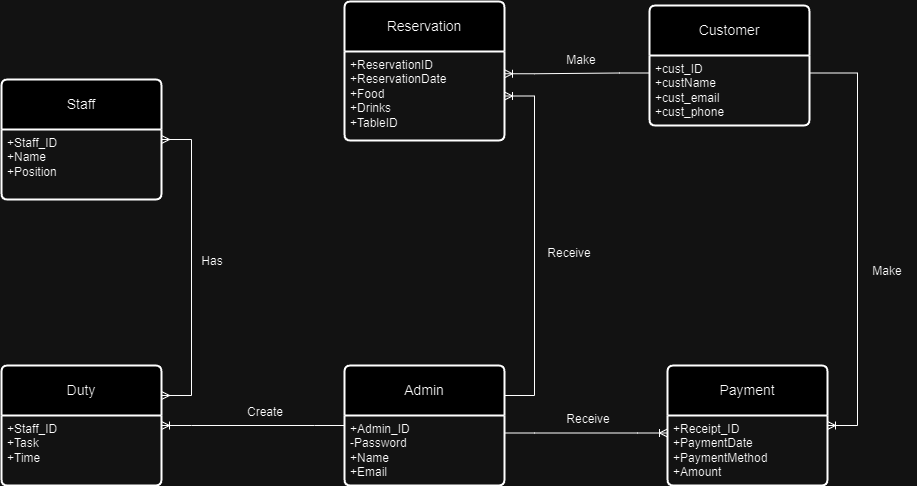

The diagram above was exported from draw.io. Its source (the exported page's mxGraphModel, read from the mxfile embedded in the PNG):
<mxGraphModel dx="1850" dy="557" grid="0" gridSize="10" guides="1" tooltips="1" connect="1" arrows="1" fold="1" page="0" pageScale="1" pageWidth="850" pageHeight="1100" math="0" shadow="0">
  <root>
    <mxCell id="0" />
    <mxCell id="1" parent="0" />
    <mxCell id="m0UbeLF2-ICyK80fXlrt-1" value="" style="edgeStyle=entityRelationEdgeStyle;fontSize=12;html=1;endArrow=ERoneToMany;rounded=0;entryX=1;entryY=0.25;entryDx=0;entryDy=0;exitX=0;exitY=0.25;exitDx=0;exitDy=0;" parent="1" source="m0UbeLF2-ICyK80fXlrt-31" target="m0UbeLF2-ICyK80fXlrt-17" edge="1">
      <mxGeometry width="100" height="100" relative="1" as="geometry">
        <mxPoint x="367" y="179" as="sourcePoint" />
        <mxPoint x="73.5" y="102" as="targetPoint" />
        <Array as="points">
          <mxPoint x="59" y="117" />
        </Array>
      </mxGeometry>
    </mxCell>
    <mxCell id="m0UbeLF2-ICyK80fXlrt-6" value="Make" style="text;html=1;strokeColor=none;fillColor=none;align=center;verticalAlign=middle;whiteSpace=wrap;rounded=0;" parent="1" vertex="1">
      <mxGeometry x="-6" y="74" width="60" height="30" as="geometry" />
    </mxCell>
    <mxCell id="m0UbeLF2-ICyK80fXlrt-10" value="" style="edgeStyle=entityRelationEdgeStyle;fontSize=12;html=1;endArrow=ERoneToMany;rounded=0;exitX=1;exitY=0.25;exitDx=0;exitDy=0;entryX=0;entryY=0.25;entryDx=0;entryDy=0;" parent="1" source="m0UbeLF2-ICyK80fXlrt-23" target="m0UbeLF2-ICyK80fXlrt-27" edge="1">
      <mxGeometry width="100" height="100" relative="1" as="geometry">
        <mxPoint x="-480" y="469" as="sourcePoint" />
        <mxPoint x="106" y="462" as="targetPoint" />
      </mxGeometry>
    </mxCell>
    <mxCell id="m0UbeLF2-ICyK80fXlrt-11" value="Receive" style="text;html=1;strokeColor=none;fillColor=none;align=center;verticalAlign=middle;whiteSpace=wrap;rounded=0;" parent="1" vertex="1">
      <mxGeometry x="-18" y="267" width="60" height="30" as="geometry" />
    </mxCell>
    <mxCell id="m0UbeLF2-ICyK80fXlrt-15" value="Make" style="text;html=1;strokeColor=none;fillColor=none;align=center;verticalAlign=middle;whiteSpace=wrap;rounded=0;" parent="1" vertex="1">
      <mxGeometry x="300" y="285" width="60" height="30" as="geometry" />
    </mxCell>
    <mxCell id="m0UbeLF2-ICyK80fXlrt-16" value="Reservation" style="swimlane;childLayout=stackLayout;horizontal=1;startSize=50;horizontalStack=0;rounded=1;fontSize=14;fontStyle=0;strokeWidth=2;resizeParent=0;resizeLast=1;shadow=0;dashed=0;align=center;arcSize=4;whiteSpace=wrap;html=1;" parent="1" vertex="1">
      <mxGeometry x="-213" y="30" width="160" height="139" as="geometry" />
    </mxCell>
    <mxCell id="m0UbeLF2-ICyK80fXlrt-17" value="+ReservationID&lt;br&gt;+ReservationDate&lt;br&gt;+Food&lt;br&gt;+Drinks&lt;br&gt;+TableID" style="align=left;strokeColor=none;fillColor=none;spacingLeft=4;fontSize=12;verticalAlign=top;resizable=0;rotatable=0;part=1;html=1;" parent="m0UbeLF2-ICyK80fXlrt-16" vertex="1">
      <mxGeometry y="50" width="160" height="89" as="geometry" />
    </mxCell>
    <mxCell id="m0UbeLF2-ICyK80fXlrt-18" value="Staff" style="swimlane;childLayout=stackLayout;horizontal=1;startSize=50;horizontalStack=0;rounded=1;fontSize=14;fontStyle=0;strokeWidth=2;resizeParent=0;resizeLast=1;shadow=0;dashed=0;align=center;arcSize=4;whiteSpace=wrap;html=1;" parent="1" vertex="1">
      <mxGeometry x="-556" y="108" width="160" height="120" as="geometry" />
    </mxCell>
    <mxCell id="m0UbeLF2-ICyK80fXlrt-19" value="+Staff_ID&lt;br&gt;+Name&lt;br&gt;+Position" style="align=left;strokeColor=none;fillColor=none;spacingLeft=4;fontSize=12;verticalAlign=top;resizable=0;rotatable=0;part=1;html=1;" parent="m0UbeLF2-ICyK80fXlrt-18" vertex="1">
      <mxGeometry y="50" width="160" height="70" as="geometry" />
    </mxCell>
    <mxCell id="m0UbeLF2-ICyK80fXlrt-22" value="Admin" style="swimlane;childLayout=stackLayout;horizontal=1;startSize=50;horizontalStack=0;rounded=1;fontSize=14;fontStyle=0;strokeWidth=2;resizeParent=0;resizeLast=1;shadow=0;dashed=0;align=center;arcSize=4;whiteSpace=wrap;html=1;" parent="1" vertex="1">
      <mxGeometry x="-213" y="394" width="160" height="120" as="geometry" />
    </mxCell>
    <mxCell id="m0UbeLF2-ICyK80fXlrt-23" value="+Admin_ID&lt;br&gt;-Password&lt;br&gt;+Name&lt;br&gt;+Email" style="align=left;strokeColor=none;fillColor=none;spacingLeft=4;fontSize=12;verticalAlign=top;resizable=0;rotatable=0;part=1;html=1;" parent="m0UbeLF2-ICyK80fXlrt-22" vertex="1">
      <mxGeometry y="50" width="160" height="70" as="geometry" />
    </mxCell>
    <mxCell id="m0UbeLF2-ICyK80fXlrt-26" value="Payment" style="swimlane;childLayout=stackLayout;horizontal=1;startSize=50;horizontalStack=0;rounded=1;fontSize=14;fontStyle=0;strokeWidth=2;resizeParent=0;resizeLast=1;shadow=0;dashed=0;align=center;arcSize=4;whiteSpace=wrap;html=1;" parent="1" vertex="1">
      <mxGeometry x="110" y="394" width="160" height="120" as="geometry" />
    </mxCell>
    <mxCell id="m0UbeLF2-ICyK80fXlrt-27" value="+Receipt_ID&lt;br&gt;+PaymentDate&lt;br&gt;+PaymentMethod&lt;br&gt;+Amount" style="align=left;strokeColor=none;fillColor=none;spacingLeft=4;fontSize=12;verticalAlign=top;resizable=0;rotatable=0;part=1;html=1;" parent="m0UbeLF2-ICyK80fXlrt-26" vertex="1">
      <mxGeometry y="50" width="160" height="70" as="geometry" />
    </mxCell>
    <mxCell id="m0UbeLF2-ICyK80fXlrt-28" value="" style="edgeStyle=entityRelationEdgeStyle;fontSize=12;html=1;endArrow=ERoneToMany;rounded=0;exitX=1;exitY=0.25;exitDx=0;exitDy=0;" parent="1" source="m0UbeLF2-ICyK80fXlrt-31" target="m0UbeLF2-ICyK80fXlrt-26" edge="1">
      <mxGeometry width="100" height="100" relative="1" as="geometry">
        <mxPoint x="598" y="256" as="sourcePoint" />
        <mxPoint x="325" y="443" as="targetPoint" />
      </mxGeometry>
    </mxCell>
    <mxCell id="m0UbeLF2-ICyK80fXlrt-30" value="Customer" style="swimlane;childLayout=stackLayout;horizontal=1;startSize=50;horizontalStack=0;rounded=1;fontSize=14;fontStyle=0;strokeWidth=2;resizeParent=0;resizeLast=1;shadow=0;dashed=0;align=center;arcSize=4;whiteSpace=wrap;html=1;" parent="1" vertex="1">
      <mxGeometry x="92" y="34" width="160" height="120" as="geometry" />
    </mxCell>
    <mxCell id="m0UbeLF2-ICyK80fXlrt-31" value="+cust_ID&lt;br&gt;+custName&lt;br&gt;+cust_email&lt;br&gt;+cust_phone" style="align=left;strokeColor=none;fillColor=none;spacingLeft=4;fontSize=12;verticalAlign=top;resizable=0;rotatable=0;part=1;html=1;" parent="m0UbeLF2-ICyK80fXlrt-30" vertex="1">
      <mxGeometry y="50" width="160" height="70" as="geometry" />
    </mxCell>
    <mxCell id="m0UbeLF2-ICyK80fXlrt-37" value="Duty" style="swimlane;childLayout=stackLayout;horizontal=1;startSize=50;horizontalStack=0;rounded=1;fontSize=14;fontStyle=0;strokeWidth=2;resizeParent=0;resizeLast=1;shadow=0;dashed=0;align=center;arcSize=4;whiteSpace=wrap;html=1;" parent="1" vertex="1">
      <mxGeometry x="-556" y="394" width="160" height="120" as="geometry" />
    </mxCell>
    <mxCell id="m0UbeLF2-ICyK80fXlrt-38" value="&lt;div&gt;+Staff_ID&lt;/div&gt;+Task&lt;br&gt;+Time" style="align=left;strokeColor=none;fillColor=none;spacingLeft=4;fontSize=12;verticalAlign=top;resizable=0;rotatable=0;part=1;html=1;" parent="m0UbeLF2-ICyK80fXlrt-37" vertex="1">
      <mxGeometry y="50" width="160" height="70" as="geometry" />
    </mxCell>
    <mxCell id="m0UbeLF2-ICyK80fXlrt-39" value="" style="edgeStyle=entityRelationEdgeStyle;fontSize=12;html=1;endArrow=ERoneToMany;rounded=0;exitX=1;exitY=0.25;exitDx=0;exitDy=0;" parent="1" source="m0UbeLF2-ICyK80fXlrt-22" target="m0UbeLF2-ICyK80fXlrt-17" edge="1">
      <mxGeometry width="100" height="100" relative="1" as="geometry">
        <mxPoint x="-306.9999999999998" y="233.00400000000002" as="sourcePoint" />
        <mxPoint x="-246.76" y="459.25" as="targetPoint" />
      </mxGeometry>
    </mxCell>
    <mxCell id="m0UbeLF2-ICyK80fXlrt-41" value="" style="edgeStyle=entityRelationEdgeStyle;fontSize=12;html=1;endArrow=ERoneToMany;rounded=0;" parent="1" source="m0UbeLF2-ICyK80fXlrt-22" target="m0UbeLF2-ICyK80fXlrt-37" edge="1">
      <mxGeometry width="100" height="100" relative="1" as="geometry">
        <mxPoint x="-439" y="112" as="sourcePoint" />
        <mxPoint x="-203" y="112" as="targetPoint" />
      </mxGeometry>
    </mxCell>
    <mxCell id="m0UbeLF2-ICyK80fXlrt-43" value="Create" style="text;html=1;strokeColor=none;fillColor=none;align=center;verticalAlign=middle;whiteSpace=wrap;rounded=0;" parent="1" vertex="1">
      <mxGeometry x="-322" y="426" width="60" height="30" as="geometry" />
    </mxCell>
    <mxCell id="m0UbeLF2-ICyK80fXlrt-45" value="" style="edgeStyle=entityRelationEdgeStyle;fontSize=12;html=1;endArrow=ERmany;startArrow=ERmany;rounded=0;exitX=1;exitY=0.25;exitDx=0;exitDy=0;" parent="1" source="m0UbeLF2-ICyK80fXlrt-37" target="m0UbeLF2-ICyK80fXlrt-18" edge="1">
      <mxGeometry width="100" height="100" relative="1" as="geometry">
        <mxPoint x="-798" y="323" as="sourcePoint" />
        <mxPoint x="-698" y="223" as="targetPoint" />
        <Array as="points">
          <mxPoint x="-735" y="359" />
        </Array>
      </mxGeometry>
    </mxCell>
    <mxCell id="m0UbeLF2-ICyK80fXlrt-47" value="Has" style="text;html=1;strokeColor=none;fillColor=none;align=center;verticalAlign=middle;whiteSpace=wrap;rounded=0;" parent="1" vertex="1">
      <mxGeometry x="-375" y="275" width="60" height="30" as="geometry" />
    </mxCell>
    <mxCell id="m0UbeLF2-ICyK80fXlrt-48" value="Receive" style="text;html=1;strokeColor=none;fillColor=none;align=center;verticalAlign=middle;whiteSpace=wrap;rounded=0;" parent="1" vertex="1">
      <mxGeometry x="1" y="433" width="60" height="30" as="geometry" />
    </mxCell>
  </root>
</mxGraphModel>